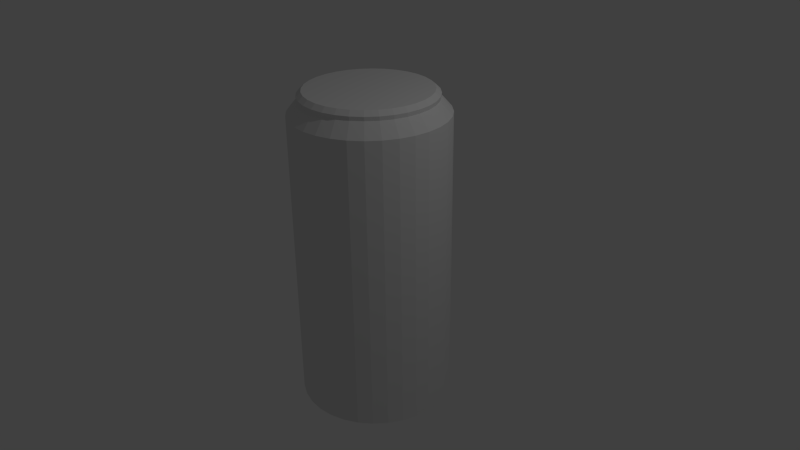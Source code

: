 # Source: didi_can.blend  (saved by Blender 2.72.0; exported with 4.5.12 LTS)
import bpy
from mathutils import Matrix  # noqa: F401  (used for matrix-valued properties, if any)

bpy.ops.wm.read_factory_settings(use_empty=True)
scene = bpy.context.scene
scene.name = 'Scene'

# ---- collections
col_collection_1 = bpy.data.collections.new('Collection 1'); scene.collection.children.link(col_collection_1)

# ---- world
world_world = bpy.data.worlds.new('World'); scene.world = world_world
world_world.color = (0.05088, 0.05088, 0.05088)
world_world.use_sun_shadow = False
world_world.sun_shadow_jitter_overblur = 0.0
world_world.cycles.sampling_method = 'MANUAL'
world_world.cycles.sample_map_resolution = 256

# ---- cameras
cam_camera = bpy.data.cameras.new('Camera')
cam_camera.clip_end = 100.0
cam_camera.lens = 35.0
cam_camera.sensor_width = 32.0
cam_camera.sensor_height = 18.0
cam_camera.ortho_scale = 7.314
cam_camera.dof.focus_distance = 0.0
cam_camera.dof.aperture_fstop = 128.0

# ---- lights
light_lamp = bpy.data.lights.new('Lamp', 'POINT')
light_lamp.transmission_factor = 0.0
light_lamp.cutoff_distance = 30.0
light_lamp.energy = 100.0
light_lamp.shadow_buffer_clip_start = 1.001
light_lamp.shadow_soft_size = 0.1
light_lamp.shadow_maximum_resolution = 0.006
light_lamp.use_absolute_resolution = True
light_lamp.cycles.use_multiple_importance_sampling = False

# ---- meshes
me_cylinder = bpy.data.meshes.new('Cylinder')
me_cylinder.from_pydata([(0.0, 1.0, -1.0), (0.0, 1.0, 1.0), (0.1951, 0.9808, -1.0), (0.1951, 0.9808, 1.0), (0.3827, 0.9239, -1.0), (0.3827, 0.9239, 1.0), (0.5556, 0.8315, -1.0), (0.5556, 0.8315, 1.0), (0.7071, 0.7071, -1.0), (0.7071, 0.7071, 1.0), (0.8315, 0.5556, -1.0), (0.8315, 0.5556, 1.0), (0.9239, 0.3827, -1.0), (0.9239, 0.3827, 1.0), (0.9808, 0.1951, -1.0), (0.9808, 0.1951, 1.0), (1.0, 7.55e-08, -1.0), (1.0, 7.55e-08, 1.0), (0.9808, -0.1951, -1.0), (0.9808, -0.1951, 1.0), (0.9239, -0.3827, -1.0), (0.9239, -0.3827, 1.0), (0.8315, -0.5556, -1.0), (0.8315, -0.5556, 1.0), (0.7071, -0.7071, -1.0), (0.7071, -0.7071, 1.0), (0.5556, -0.8315, -1.0), (0.5556, -0.8315, 1.0), (0.3827, -0.9239, -1.0), (0.3827, -0.9239, 1.0), (0.1951, -0.9808, -1.0), (0.1951, -0.9808, 1.0), (-3.258e-07, -1.0, -1.0), (-3.258e-07, -1.0, 1.0), (-0.1951, -0.9808, -1.0), (-0.1951, -0.9808, 1.0), (-0.3827, -0.9239, -1.0), (-0.3827, -0.9239, 1.0), (-0.5556, -0.8315, -1.0), (-0.5556, -0.8315, 1.0), (-0.7071, -0.7071, -1.0), (-0.7071, -0.7071, 1.0), (-0.8315, -0.5556, -1.0), (-0.8315, -0.5556, 1.0), (-0.9239, -0.3827, -1.0), (-0.9239, -0.3827, 1.0), (-0.9808, -0.1951, -1.0), (-0.9808, -0.1951, 1.0), (-1.0, 9.656e-07, -1.0), (-1.0, 9.656e-07, 1.0), (-0.9808, 0.1951, -1.0), (-0.9808, 0.1951, 1.0), (-0.9239, 0.3827, -1.0), (-0.9239, 0.3827, 1.0), (-0.8315, 0.5556, -1.0), (-0.8315, 0.5556, 1.0), (-0.7071, 0.7071, -1.0), (-0.7071, 0.7071, 1.0), (-0.5556, 0.8315, -1.0), (-0.5556, 0.8315, 1.0), (-0.3827, 0.9239, -1.0), (-0.3827, 0.9239, 1.0), (-0.1951, 0.9808, -1.0), (-0.1951, 0.9808, 1.0), (0.01143, 0.8358, 1.094), (0.1772, 0.8195, 1.094), (0.3366, 0.7711, 1.094), (0.4834, 0.6926, 1.094), (0.6122, 0.587, 1.094), (0.7178, 0.4582, 1.094), (0.7963, 0.3113, 1.094), (0.8447, 0.152, 1.094), (0.861, -0.01378, 1.094), (0.8447, -0.1795, 1.094), (0.7963, -0.3389, 1.094), (0.7178, -0.4858, 1.094), (0.6122, -0.6145, 1.094), (0.4834, -0.7202, 1.094), (0.3366, -0.7987, 1.094), (0.1772, -0.847, 1.094), (0.01143, -0.8634, 1.094), (-0.1543, -0.847, 1.094), (-0.3137, -0.7987, 1.094), (-0.4606, -0.7202, 1.094), (-0.5893, -0.6145, 1.094), (-0.695, -0.4858, 1.094), (-0.7735, -0.3389, 1.094), (-0.8218, -0.1795, 1.094), (-0.8382, -0.01378, 1.094), (-0.8218, 0.152, 1.094), (-0.7735, 0.3113, 1.094), (-0.695, 0.4582, 1.094), (-0.5893, 0.587, 1.094), (-0.4606, 0.6926, 1.094), (-0.3137, 0.7711, 1.094), (-0.1543, 0.8195, 1.094), (0.003648, 0.8497, 1.12), (0.1716, 0.8331, 1.12), (0.333, 0.7841, 1.12), (0.4818, 0.7046, 1.12), (0.6123, 0.5975, 1.12), (0.7193, 0.4671, 1.12), (0.7989, 0.3183, 1.12), (0.8478, 0.1568, 1.12), (0.8644, -0.01108, 1.12), (0.8478, -0.179, 1.12), (0.7989, -0.3405, 1.12), (0.7193, -0.4893, 1.12), (0.6123, -0.6197, 1.12), (0.4818, -0.7267, 1.12), (0.333, -0.8063, 1.12), (0.1716, -0.8553, 1.12), (0.003648, -0.8718, 1.12), (-0.1643, -0.8553, 1.12), (-0.3257, -0.8063, 1.12), (-0.4745, -0.7267, 1.12), (-0.605, -0.6197, 1.12), (-0.712, -0.4893, 1.12), (-0.7916, -0.3405, 1.12), (-0.8405, -0.179, 1.12), (-0.8571, -0.01108, 1.12), (-0.8405, 0.1568, 1.12), (-0.7916, 0.3183, 1.12), (-0.712, 0.4671, 1.12), (-0.605, 0.5976, 1.12), (-0.4745, 0.7046, 1.12), (-0.3257, 0.7841, 1.12), (-0.1643, 0.8331, 1.12), (0.001988, 0.7861, 1.149), (0.1577, 0.7708, 1.149), (0.3074, 0.7254, 1.149), (0.4453, 0.6516, 1.149), (0.5663, 0.5524, 1.149), (0.6655, 0.4315, 1.149), (0.7392, 0.2935, 1.149), (0.7847, 0.1438, 1.149), (0.8, -0.01187, 1.149), (0.7847, -0.1676, 1.149), (0.7392, -0.3173, 1.149), (0.6655, -0.4552, 1.149), (0.5663, -0.5761, 1.149), (0.4453, -0.6754, 1.149), (0.3074, -0.7491, 1.149), (0.1577, -0.7945, 1.149), (0.001988, -0.8099, 1.149), (-0.1537, -0.7945, 1.149), (-0.3034, -0.7491, 1.149), (-0.4414, -0.6754, 1.149), (-0.5623, -0.5761, 1.149), (-0.6615, -0.4552, 1.149), (-0.7353, -0.3173, 1.149), (-0.7807, -0.1676, 1.149), (-0.796, -0.01187, 1.149), (-0.7807, 0.1438, 1.149), (-0.7353, 0.2935, 1.149), (-0.6615, 0.4315, 1.149), (-0.5623, 0.5524, 1.149), (-0.4414, 0.6516, 1.149), (-0.3034, 0.7254, 1.149), (-0.1537, 0.7708, 1.149)], [], [(0, 1, 3, 2), (2, 3, 5, 4), (4, 5, 7, 6), (6, 7, 9, 8), (8, 9, 11, 10), (10, 11, 13, 12), (12, 13, 15, 14), (14, 15, 17, 16), (16, 17, 19, 18), (18, 19, 21, 20), (20, 21, 23, 22), (22, 23, 25, 24), (24, 25, 27, 26), (26, 27, 29, 28), (28, 29, 31, 30), (30, 31, 33, 32), (32, 33, 35, 34), (34, 35, 37, 36), (36, 37, 39, 38), (38, 39, 41, 40), (40, 41, 43, 42), (42, 43, 45, 44), (44, 45, 47, 46), (46, 47, 49, 48), (48, 49, 51, 50), (50, 51, 53, 52), (52, 53, 55, 54), (54, 55, 57, 56), (56, 57, 59, 58), (58, 59, 61, 60), (63, 61, 94, 95), (62, 63, 1, 0), (60, 61, 63, 62), (0, 2, 4, 6, 8, 10, 12, 14, 16, 18, 20, 22, 24, 26, 28, 30, 32, 34, 36, 38, 40, 42, 44, 46, 48, 50, 52, 54, 56, 58, 60, 62), (94, 93, 125, 126), (41, 39, 83, 84), (19, 17, 72, 73), (47, 45, 86, 87), (25, 23, 75, 76), (53, 51, 89, 90), (9, 7, 67, 68), (31, 29, 78, 79), (59, 57, 92, 93), (37, 35, 81, 82), (15, 13, 70, 71), (1, 63, 95, 64), (43, 41, 84, 85), (21, 19, 73, 74), (49, 47, 87, 88), (5, 3, 65, 66), (27, 25, 76, 77), (55, 53, 90, 91), (11, 9, 68, 69), (33, 31, 79, 80), (61, 59, 93, 94), (39, 37, 82, 83), (3, 1, 64, 65), (17, 15, 71, 72), (45, 43, 85, 86), (23, 21, 74, 75), (51, 49, 88, 89), (7, 5, 66, 67), (29, 27, 77, 78), (57, 55, 91, 92), (35, 33, 80, 81), (13, 11, 69, 70), (96, 127, 159, 128), (83, 82, 114, 115), (72, 71, 103, 104), (92, 91, 123, 124), (81, 80, 112, 113), (70, 69, 101, 102), (90, 89, 121, 122), (68, 67, 99, 100), (79, 78, 110, 111), (88, 87, 119, 120), (66, 65, 97, 98), (77, 76, 108, 109), (86, 85, 117, 118), (75, 74, 106, 107), (95, 94, 126, 127), (84, 83, 115, 116), (73, 72, 104, 105), (93, 92, 124, 125), (82, 81, 113, 114), (71, 70, 102, 103), (91, 90, 122, 123), (69, 68, 100, 101), (80, 79, 111, 112), (89, 88, 120, 121), (67, 66, 98, 99), (78, 77, 109, 110), (87, 86, 118, 119), (65, 64, 96, 97), (76, 75, 107, 108), (64, 95, 127, 96), (85, 84, 116, 117), (74, 73, 105, 106), (129, 128, 159, 158, 157, 156, 155, 154, 153, 152, 151, 150, 149, 148, 147, 146, 145, 144, 143, 142, 141, 140, 139, 138, 137, 136, 135, 134, 133, 132, 131, 130), (117, 116, 148, 149), (106, 105, 137, 138), (126, 125, 157, 158), (115, 114, 146, 147), (104, 103, 135, 136), (124, 123, 155, 156), (113, 112, 144, 145), (102, 101, 133, 134), (122, 121, 153, 154), (100, 99, 131, 132), (111, 110, 142, 143), (120, 119, 151, 152), (98, 97, 129, 130), (109, 108, 140, 141), (118, 117, 149, 150), (107, 106, 138, 139), (127, 126, 158, 159), (116, 115, 147, 148), (105, 104, 136, 137), (125, 124, 156, 157), (114, 113, 145, 146), (103, 102, 134, 135), (123, 122, 154, 155), (101, 100, 132, 133), (112, 111, 143, 144), (121, 120, 152, 153), (99, 98, 130, 131), (110, 109, 141, 142), (119, 118, 150, 151), (97, 96, 128, 129), (108, 107, 139, 140)])
me_cylinder.use_remesh_preserve_volume = False
me_cylinder.use_remesh_preserve_attributes = False
me_cylinder.use_mirror_vertex_groups = False
me_cylinder.update()

# ---- objects
ob_cylinder = bpy.data.objects.new('Cylinder', me_cylinder)
ob_lamp = bpy.data.objects.new('Lamp', light_lamp)
ob_camera = bpy.data.objects.new('Camera', cam_camera)

# ---- transforms, parenting, visibility, modifiers, constraints
ob_cylinder.location = (0.0, 0.0, 0.0)
ob_cylinder.scale = (1.0, 1.0, 1.93)
ob_cylinder.lineart.crease_threshold = 0.0
ob_lamp.location = (4.076, 1.005, 5.904)
ob_lamp.rotation_euler = (0.6503, 0.05522, 1.866)
ob_lamp.lock_rotations_4d = False
ob_lamp.empty_display_type = 'ARROWS'
ob_lamp.color = (0.0, 0.0, 0.0, 0.0)
ob_lamp.lineart.crease_threshold = 0.0
ob_camera.location = (7.481, -6.508, 5.344)
ob_camera.rotation_euler = (1.109, 0.01082, 0.8149)
ob_camera.lock_rotations_4d = False
ob_camera.empty_display_type = 'ARROWS'
ob_camera.color = (0.0, 0.0, 0.0, 0.0)
ob_camera.display_type = 'WIRE'
ob_camera.lineart.crease_threshold = 0.0

# ---- collection membership
col_collection_1.objects.link(ob_cylinder)
col_collection_1.objects.link(ob_lamp)
col_collection_1.objects.link(ob_camera)

# ---- scene / render settings (as saved in the file)
scene.camera = ob_camera
scene.frame_start = 1; scene.frame_end = 250; scene.frame_set(17)
scene.render.engine = 'BLENDER_EEVEE_NEXT'
scene.render.resolution_percentage = 50
scene.render.dither_intensity = 0.0
scene.cycles.use_denoising = False
scene.cycles.samples = 10
scene.cycles.sampling_pattern = 'TABULATED_SOBOL'
scene.cycles.light_sampling_threshold = 0.0
scene.cycles.use_adaptive_sampling = False
scene.cycles.use_light_tree = False
scene.cycles.blur_glossy = 0.0
scene.cycles.pixel_filter_type = 'GAUSSIAN'
scene.cycles.sample_clamp_indirect = 0.0
scene.view_settings.view_transform = 'Standard'
bpy.context.view_layer.update()
